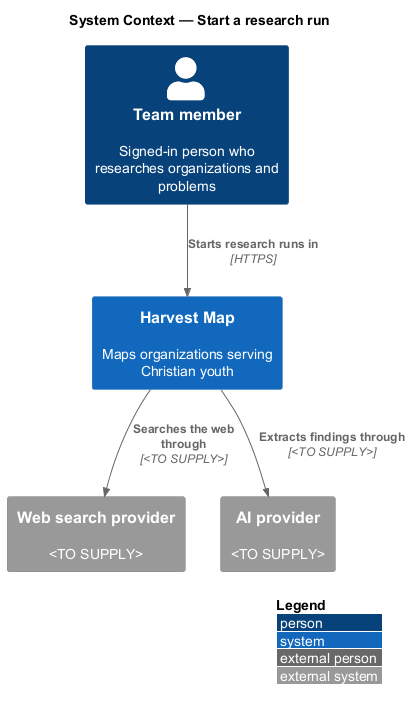

The diagram above was rendered by PlantUML. Its source (embedded in the PNG):
@startuml
!include <C4/C4_Context>
LAYOUT_WITH_LEGEND()
title System Context — Start a research run

Person(member, "Team member", "Signed-in person who researches organizations and problems")
System(hm, "Harvest Map", "Maps organizations serving Christian youth")
System_Ext(search, "Web search provider", "<TO SUPPLY>")
System_Ext(ai, "AI provider", "<TO SUPPLY>")

Rel(member, hm, "Starts research runs in", "HTTPS")
Rel(hm, search, "Searches the web through", "<TO SUPPLY>")
Rel(hm, ai, "Extracts findings through", "<TO SUPPLY>")
@enduml